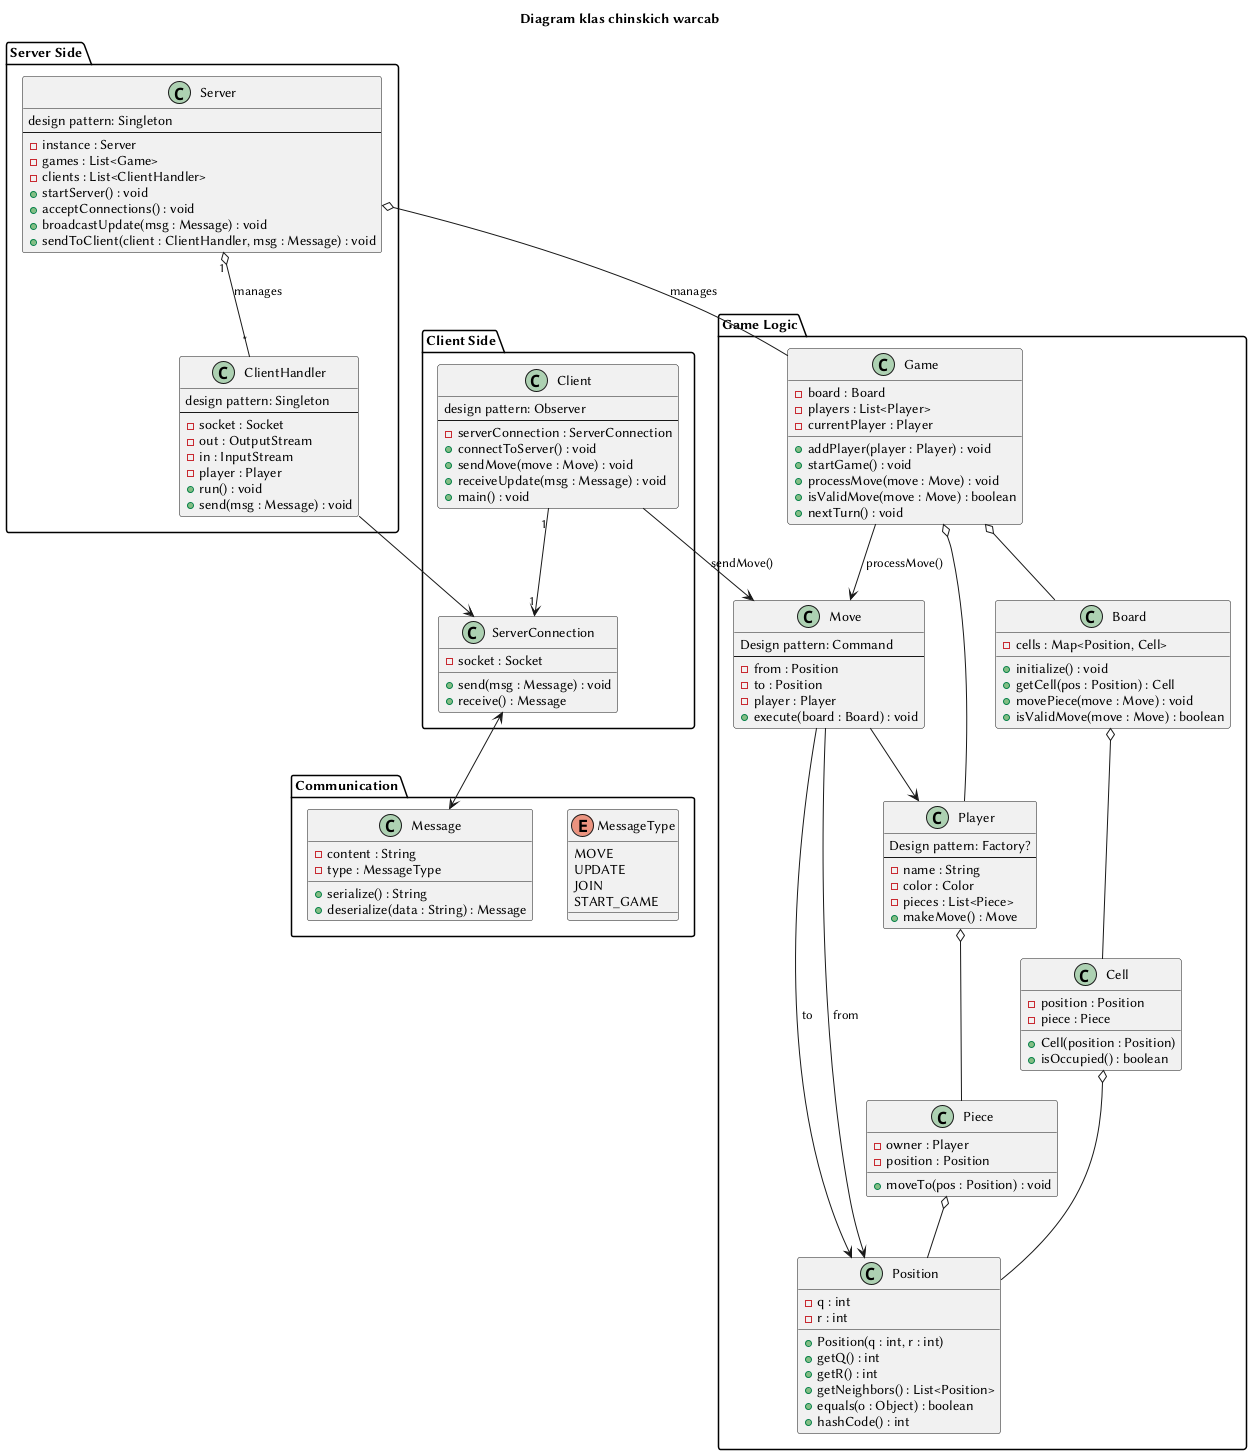

The diagram above was rendered by PlantUML. Its source (embedded in the PNG):
@startuml

title Diagram klas chinskich warcab

' pakiety
package "Server Side" {
    class Server {
        design pattern: Singleton
        --
        - instance : Server
        - games : List<Game>
        - clients : List<ClientHandler>
        + startServer() : void
        + acceptConnections() : void
        + broadcastUpdate(msg : Message) : void
        + sendToClient(client : ClientHandler, msg : Message) : void
    }

    class ClientHandler {
        design pattern: Singleton
        --
        - socket : Socket
        - out : OutputStream
        - in : InputStream
        - player : Player
        + run() : void
        + send(msg : Message) : void
    }
}

package "Client Side" {
    class Client {
        design pattern: Observer
        --
        - serverConnection : ServerConnection
        + connectToServer() : void
        + sendMove(move : Move) : void
        + receiveUpdate(msg : Message) : void
        + main() : void
    }

    class ServerConnection {
        - socket : Socket
        + send(msg : Message) : void
        + receive() : Message
    }
}

package "Game Logic" {
    class Game {
        - board : Board
        - players : List<Player>
        - currentPlayer : Player
        + addPlayer(player : Player) : void
        + startGame() : void
        + processMove(move : Move) : void
        + isValidMove(move : Move) : boolean
        + nextTurn() : void
    }
    class Board {
        - cells : Map<Position, Cell>
        + initialize() : void
        + getCell(pos : Position) : Cell
        + movePiece(move : Move) : void
        + isValidMove(move : Move) : boolean
    }

    class Player {
        Design pattern: Factory?
        --
        - name : String
        - color : Color
        - pieces : List<Piece>
        + makeMove() : Move
    }

    class Move {
        Design pattern: Command
        --
        - from : Position
        - to : Position
        - player : Player
        + execute(board : Board) : void
    }
    class Cell {
        - position : Position
        - piece : Piece
        + Cell(position : Position)
        + isOccupied() : boolean
    }

    class Piece {
        - owner : Player
        - position : Position
        + moveTo(pos : Position) : void
    }
    class Position {
        - q : int
        - r : int
        + Position(q : int, r : int)
        + getQ() : int
        + getR() : int
        + getNeighbors() : List<Position>
        + equals(o : Object) : boolean
        + hashCode() : int
    }
}

package "Communication" {
    class Message {
        - content : String
        - type : MessageType
        + serialize() : String
        + deserialize(data : String) : Message
    }

    enum MessageType {
        MOVE
        UPDATE
        JOIN
        START_GAME
    }
}

' Relationships
Server "1" o-- "*" ClientHandler : manages
ClientHandler --> ServerConnection

Client "1" --> "1" ServerConnection

ServerConnection <--> Message

Server o-- Game : manages
Game o-- Board
Game o-- Player
Player o-- Piece
Board o-- Cell
Cell o-- Position
Piece o-- Position
Move --> Position : from
Move --> Position : to
Move --> Player

Client --> Move : sendMove()
Game --> Move : processMove()

@enduml